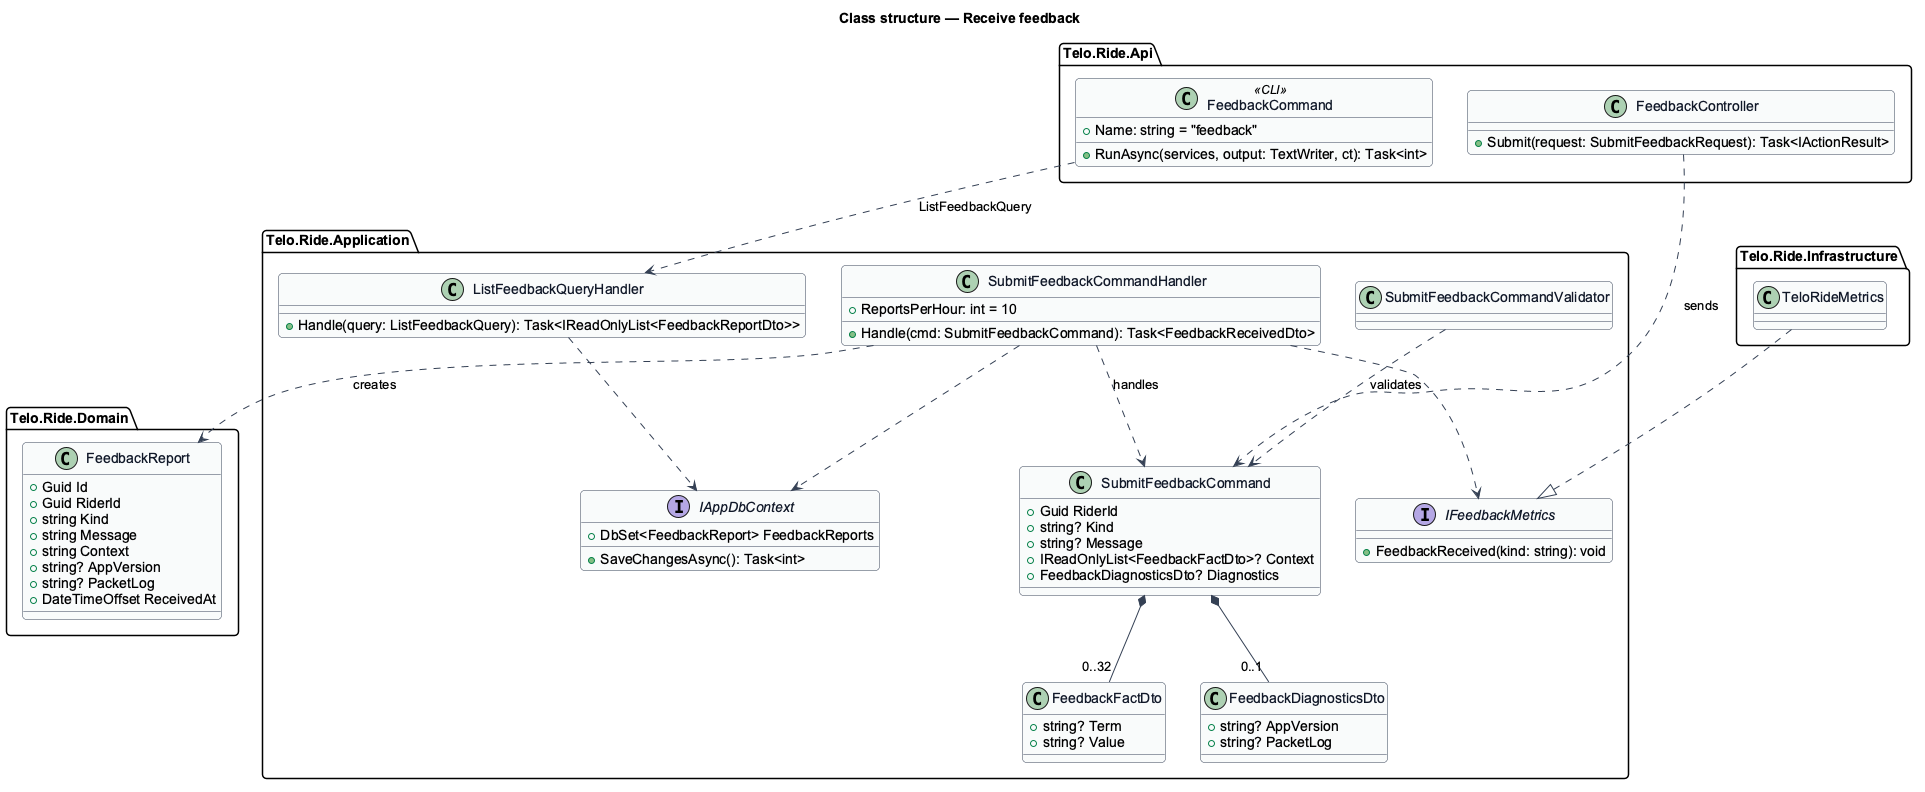

The diagram above was rendered by PlantUML. Its source (embedded in the PNG):
@startuml
' --- shared skin header ---
skinparam backgroundColor #FFFFFF
skinparam shadowing false
skinparam roundcorner 8
skinparam defaultFontName Arial
skinparam ArrowColor #344054
skinparam class {
  BorderColor #344054
  FontColor #101828
  BackgroundColor #F9FAFB
}
set separator none
' --------------------------
title Class structure — Receive feedback

package "Telo.Ride.Api" {
  class FeedbackController {
    +Submit(request: SubmitFeedbackRequest): Task<IActionResult>
  }
  class FeedbackCommand <<CLI>> {
    +Name: string = "feedback"
    +RunAsync(services, output: TextWriter, ct): Task<int>
  }
}
package "Telo.Ride.Application" {
  class SubmitFeedbackCommand {
    +Guid RiderId
    +string? Kind
    +string? Message
    +IReadOnlyList<FeedbackFactDto>? Context
    +FeedbackDiagnosticsDto? Diagnostics
  }
  class FeedbackFactDto {
    +string? Term
    +string? Value
  }
  class FeedbackDiagnosticsDto {
    +string? AppVersion
    +string? PacketLog
  }
  class SubmitFeedbackCommandValidator
  class SubmitFeedbackCommandHandler {
    +ReportsPerHour: int = 10
    +Handle(cmd: SubmitFeedbackCommand): Task<FeedbackReceivedDto>
  }
  class ListFeedbackQueryHandler {
    +Handle(query: ListFeedbackQuery): Task<IReadOnlyList<FeedbackReportDto>>
  }
  interface IFeedbackMetrics {
    +FeedbackReceived(kind: string): void
  }
  interface IAppDbContext {
    +DbSet<FeedbackReport> FeedbackReports
    +SaveChangesAsync(): Task<int>
  }
}
package "Telo.Ride.Infrastructure" {
  class TeloRideMetrics
}
package "Telo.Ride.Domain" {
  class FeedbackReport {
    +Guid Id
    +Guid RiderId
    +string Kind
    +string Message
    +string Context
    +string? AppVersion
    +string? PacketLog
    +DateTimeOffset ReceivedAt
  }
}

FeedbackController ..> SubmitFeedbackCommand : sends
FeedbackCommand ..> ListFeedbackQueryHandler : ListFeedbackQuery
SubmitFeedbackCommandValidator ..> SubmitFeedbackCommand : validates
SubmitFeedbackCommandHandler ..> SubmitFeedbackCommand : handles
SubmitFeedbackCommand *-- "0..32" FeedbackFactDto
SubmitFeedbackCommand *-- "0..1" FeedbackDiagnosticsDto
SubmitFeedbackCommandHandler ..> FeedbackReport : creates
SubmitFeedbackCommandHandler ..> IAppDbContext
SubmitFeedbackCommandHandler ..> IFeedbackMetrics
ListFeedbackQueryHandler ..> IAppDbContext
TeloRideMetrics ..|> IFeedbackMetrics
@enduml